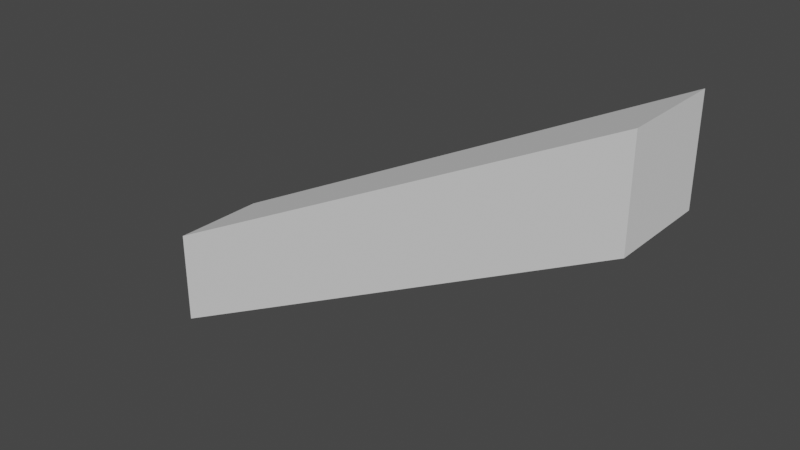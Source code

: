 # Source: Sloped_Barrier.blend  (saved by Blender 2.93.20; exported with 4.5.12 LTS)
import bpy
from mathutils import Matrix  # noqa: F401  (used for matrix-valued properties, if any)

bpy.ops.wm.read_factory_settings(use_empty=True)
scene = bpy.context.scene
scene.name = 'Scene'

# ---- collections
col_collection = bpy.data.collections.new('Collection'); scene.collection.children.link(col_collection)

# ---- materials (node trees are filled in below, after node groups)
mat_barrier = bpy.data.materials.new('Barrier')
mat_barrier.alpha_threshold = 0.0
mat_barrier.use_transparent_shadow = False
mat_barrier.line_color = (0.0, 0.0, 0.0, 1.0)

# ---- material node trees
mat_barrier.use_nodes = True; mat_barrier.node_tree.nodes.clear()
_N = mat_barrier.node_tree.nodes; _L = mat_barrier.node_tree.links
n0 = _N.new('ShaderNodeOutputMaterial'); n0.name = 'Material Output'; n0.location = (300, 300)
n1 = _N.new('ShaderNodeBsdfPrincipled'); n1.name = 'Principled BSDF'; n1.location = (10, 300)
n1.distribution = 'GGX'
n1.subsurface_method = 'BURLEY'
n1.inputs[2].default_value = 1.0
n1.inputs[3].default_value = 1.45
n1.inputs[27].default_value = (0.0, 0.0, 0.0, 1.0)
n1.inputs[28].default_value = 1.0
_L.new(n1.outputs[0], n0.inputs[0])
n0.is_active_output = True

# ---- world
world_world = bpy.data.worlds.new('World'); scene.world = world_world
world_world.use_nodes = True; world_world.node_tree.nodes.clear()
_N = world_world.node_tree.nodes; _L = world_world.node_tree.links
n0 = _N.new('ShaderNodeOutputWorld'); n0.name = 'World Output'; n0.location = (300, 300)
n1 = _N.new('ShaderNodeBackground'); n1.name = 'Background'; n1.location = (10, 300)
n1.inputs[0].default_value = (0.05088, 0.05088, 0.05088, 1.0)
_L.new(n1.outputs[0], n0.inputs[0])
n0.is_active_output = True
world_world.color = (0.05088, 0.05088, 0.05088)
world_world.use_sun_shadow = False
world_world.sun_shadow_jitter_overblur = 0.0

# ---- meshes
me_sloped_barrier = bpy.data.meshes.new('Sloped Barrier')
me_sloped_barrier.from_pydata([(1.0, 0.0, 0.5), (0.0, 0.0, 0.0), (0.0, 0.1997, 0.0), (1.0, 0.2006, 0.5), (0.0, 0.1997, 0.2), (0.0, 0.0, 0.2), (1.0, 0.0, 0.7), (1.0, 0.2006, 0.7)], [], [(0, 3, 7, 6), (5, 6, 7, 4), (2, 1, 5, 4), (3, 2, 4, 7), (1, 0, 6, 5), (1, 2, 3, 0)])
_uv = me_sloped_barrier.uv_layers.new(name='UVMap')
_uv.uv.foreach_set('vector', [0.625, 0.75, 0.625, 0.6998, 0.625, 0.6998, 0.625, 0.75, 0.125, 0.75, 0.625, 0.75, 0.625, 0.6998, 0.125, 0.7001, 0.125, 0.7001, 0.125, 0.75, 0.125, 0.75, 0.125, 0.7001, 0.625, 0.6998, 0.125, 0.7001, 0.125, 0.7001, 0.625, 0.6998, 0.125, 0.75, 0.625, 0.75, 0.625, 0.75, 0.125, 0.75, 0.125, 0.75, 0.125, 0.7001, 0.625, 0.6998, 0.625, 0.75])
me_sloped_barrier.materials.append(mat_barrier)
me_sloped_barrier.use_remesh_preserve_volume = False
me_sloped_barrier.use_remesh_preserve_attributes = False
me_sloped_barrier.use_mirror_vertex_groups = False
me_sloped_barrier.update()

# ---- objects
ob_sloped_barrier = bpy.data.objects.new('Sloped Barrier', me_sloped_barrier)

# ---- transforms, parenting, visibility, modifiers, constraints
ob_sloped_barrier.location = (0.0, 0.0, 0.0)
ob_sloped_barrier.lock_rotations_4d = False
ob_sloped_barrier.empty_display_type = 'ARROWS'
ob_sloped_barrier.lineart.crease_threshold = 0.0

# ---- collection membership
col_collection.objects.link(ob_sloped_barrier)

# ---- scene / render settings (as saved in the file)
scene.frame_start = 1; scene.frame_end = 250; scene.frame_set(1)
scene.render.engine = 'BLENDER_EEVEE_NEXT'
scene.cycles.use_denoising = False
scene.cycles.samples = 128
scene.cycles.sampling_pattern = 'TABULATED_SOBOL'
scene.cycles.use_adaptive_sampling = False
scene.cycles.use_light_tree = False
scene.view_settings.view_transform = 'Filmic'
bpy.context.view_layer.update()

# ---- added for rendering (the .blend has no active camera and no usable light): camera, sun
cam_auto = bpy.data.cameras.new('AutoCamera')
cam_auto.lens = 50.0
cam_auto.sensor_width = 36.0
cam_auto.clip_end = 1000.0
ob_auto_camera = bpy.data.objects.new('AutoCamera', cam_auto)
scene.collection.objects.link(ob_auto_camera)
ob_auto_camera.location = (1.64453, -1.27313, 1.26563)
ob_auto_camera.rotation_euler = (1.09748, -7.21219e-08, 0.694738)
scene.camera = ob_auto_camera
light_auto_sun = bpy.data.lights.new('AutoSun', 'SUN')
light_auto_sun.energy = 3.0
light_auto_sun.angle = 0.0523599
ob_auto_sun = bpy.data.objects.new('AutoSun', light_auto_sun)
scene.collection.objects.link(ob_auto_sun)
ob_auto_sun.rotation_euler = (0.872665, 0.174533, 0.523599)
bpy.context.view_layer.update()
